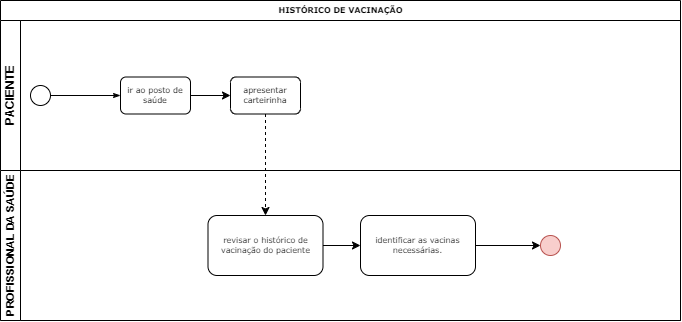

The diagram above was exported from draw.io. Its source (the exported page's mxGraphModel, read from the mxfile embedded in the PNG):
<mxGraphModel dx="989" dy="539" grid="1" gridSize="10" guides="1" tooltips="1" connect="1" arrows="1" fold="1" page="1" pageScale="1" pageWidth="1100" pageHeight="850" background="none" math="0" shadow="0">
  <root>
    <mxCell id="0" />
    <mxCell id="1" parent="0" />
    <mxCell id="2b4e8129b02d487f-1" value="HISTÓRICO DE VACINAÇÃO" style="swimlane;html=1;childLayout=stackLayout;horizontal=1;startSize=20;horizontalStack=0;rounded=0;shadow=0;labelBackgroundColor=none;strokeWidth=1;fontFamily=Verdana;fontSize=8;align=center;" parent="1" vertex="1">
      <mxGeometry x="170" y="110" width="680" height="320" as="geometry" />
    </mxCell>
    <mxCell id="2b4e8129b02d487f-2" value="PACIENTE" style="swimlane;html=1;startSize=20;horizontal=0;" parent="2b4e8129b02d487f-1" vertex="1">
      <mxGeometry y="20" width="680" height="150" as="geometry" />
    </mxCell>
    <mxCell id="2b4e8129b02d487f-18" style="edgeStyle=orthogonalEdgeStyle;rounded=0;html=1;labelBackgroundColor=none;startArrow=none;startFill=0;startSize=5;endArrow=classicThin;endFill=1;endSize=5;jettySize=auto;orthogonalLoop=1;strokeWidth=1;fontFamily=Verdana;fontSize=8" parent="2b4e8129b02d487f-2" source="2b4e8129b02d487f-5" target="2b4e8129b02d487f-6" edge="1">
      <mxGeometry relative="1" as="geometry" />
    </mxCell>
    <mxCell id="2b4e8129b02d487f-5" value="" style="ellipse;whiteSpace=wrap;html=1;rounded=0;shadow=0;labelBackgroundColor=none;strokeWidth=1;fontFamily=Verdana;fontSize=8;align=center;" parent="2b4e8129b02d487f-2" vertex="1">
      <mxGeometry x="30" y="65" width="20" height="20" as="geometry" />
    </mxCell>
    <mxCell id="RFZ0_TlsSxBWFr4DcDde-3" style="edgeStyle=orthogonalEdgeStyle;rounded=0;orthogonalLoop=1;jettySize=auto;html=1;exitX=1;exitY=0.5;exitDx=0;exitDy=0;" edge="1" parent="2b4e8129b02d487f-2" source="2b4e8129b02d487f-6" target="RFZ0_TlsSxBWFr4DcDde-2">
      <mxGeometry relative="1" as="geometry" />
    </mxCell>
    <mxCell id="2b4e8129b02d487f-6" value="ir ao posto de saúde" style="rounded=1;whiteSpace=wrap;html=1;shadow=0;labelBackgroundColor=none;strokeWidth=1;fontFamily=Verdana;fontSize=8;align=center;" parent="2b4e8129b02d487f-2" vertex="1">
      <mxGeometry x="120" y="56.49999999999997" width="70" height="37" as="geometry" />
    </mxCell>
    <mxCell id="RFZ0_TlsSxBWFr4DcDde-2" value="apresentar carteirinha" style="rounded=1;whiteSpace=wrap;html=1;shadow=0;labelBackgroundColor=none;strokeWidth=1;fontFamily=Verdana;fontSize=8;align=center;" vertex="1" parent="2b4e8129b02d487f-2">
      <mxGeometry x="230" y="56.49999999999997" width="70" height="37" as="geometry" />
    </mxCell>
    <mxCell id="2b4e8129b02d487f-3" value="&lt;font style=&quot;font-size: 11px;&quot;&gt;PROFISSIONAL DA SAÚDE&lt;/font&gt;" style="swimlane;html=1;startSize=20;horizontal=0;" parent="2b4e8129b02d487f-1" vertex="1">
      <mxGeometry y="170" width="680" height="150" as="geometry" />
    </mxCell>
    <mxCell id="RFZ0_TlsSxBWFr4DcDde-7" style="edgeStyle=orthogonalEdgeStyle;rounded=0;orthogonalLoop=1;jettySize=auto;html=1;exitX=1;exitY=0.5;exitDx=0;exitDy=0;" edge="1" parent="2b4e8129b02d487f-3" source="2b4e8129b02d487f-12" target="RFZ0_TlsSxBWFr4DcDde-6">
      <mxGeometry relative="1" as="geometry" />
    </mxCell>
    <mxCell id="2b4e8129b02d487f-12" value="&lt;span style=&quot;color: rgb(13, 13, 13); text-align: start; white-space-collapse: preserve; background-color: rgb(255, 255, 255);&quot;&gt;&lt;font face=&quot;Verdana&quot; style=&quot;font-size: 8px;&quot;&gt;revisar o histórico de vacinação do paciente &lt;/font&gt;&lt;/span&gt;" style="rounded=1;whiteSpace=wrap;html=1;shadow=0;labelBackgroundColor=none;strokeWidth=1;fontFamily=Verdana;fontSize=8;align=center;" parent="2b4e8129b02d487f-3" vertex="1">
      <mxGeometry x="207.5" y="45" width="115" height="60" as="geometry" />
    </mxCell>
    <mxCell id="RFZ0_TlsSxBWFr4DcDde-9" style="edgeStyle=orthogonalEdgeStyle;rounded=0;orthogonalLoop=1;jettySize=auto;html=1;exitX=1;exitY=0.5;exitDx=0;exitDy=0;entryX=0;entryY=0.5;entryDx=0;entryDy=0;" edge="1" parent="2b4e8129b02d487f-3" source="RFZ0_TlsSxBWFr4DcDde-6" target="RFZ0_TlsSxBWFr4DcDde-8">
      <mxGeometry relative="1" as="geometry" />
    </mxCell>
    <mxCell id="RFZ0_TlsSxBWFr4DcDde-6" value="&lt;span style=&quot;color: rgb(13, 13, 13); text-align: start; white-space-collapse: preserve; background-color: rgb(255, 255, 255);&quot;&gt;&lt;font face=&quot;Verdana&quot; style=&quot;font-size: 8px;&quot;&gt;identificar as vacinas necessárias.&lt;/font&gt;&lt;/span&gt;" style="rounded=1;whiteSpace=wrap;html=1;shadow=0;labelBackgroundColor=none;strokeWidth=1;fontFamily=Verdana;fontSize=8;align=center;" vertex="1" parent="2b4e8129b02d487f-3">
      <mxGeometry x="360" y="45" width="115" height="60" as="geometry" />
    </mxCell>
    <mxCell id="RFZ0_TlsSxBWFr4DcDde-8" value="" style="ellipse;whiteSpace=wrap;html=1;rounded=0;shadow=0;labelBackgroundColor=none;strokeWidth=1;fontFamily=Verdana;fontSize=8;align=center;fillColor=#f8cecc;strokeColor=#b85450;" vertex="1" parent="2b4e8129b02d487f-3">
      <mxGeometry x="540" y="65" width="20" height="20" as="geometry" />
    </mxCell>
    <mxCell id="RFZ0_TlsSxBWFr4DcDde-1" style="edgeStyle=orthogonalEdgeStyle;rounded=0;orthogonalLoop=1;jettySize=auto;html=1;exitX=0.5;exitY=1;exitDx=0;exitDy=0;dashed=1;" edge="1" parent="2b4e8129b02d487f-1" source="RFZ0_TlsSxBWFr4DcDde-2" target="2b4e8129b02d487f-12">
      <mxGeometry relative="1" as="geometry" />
    </mxCell>
  </root>
</mxGraphModel>